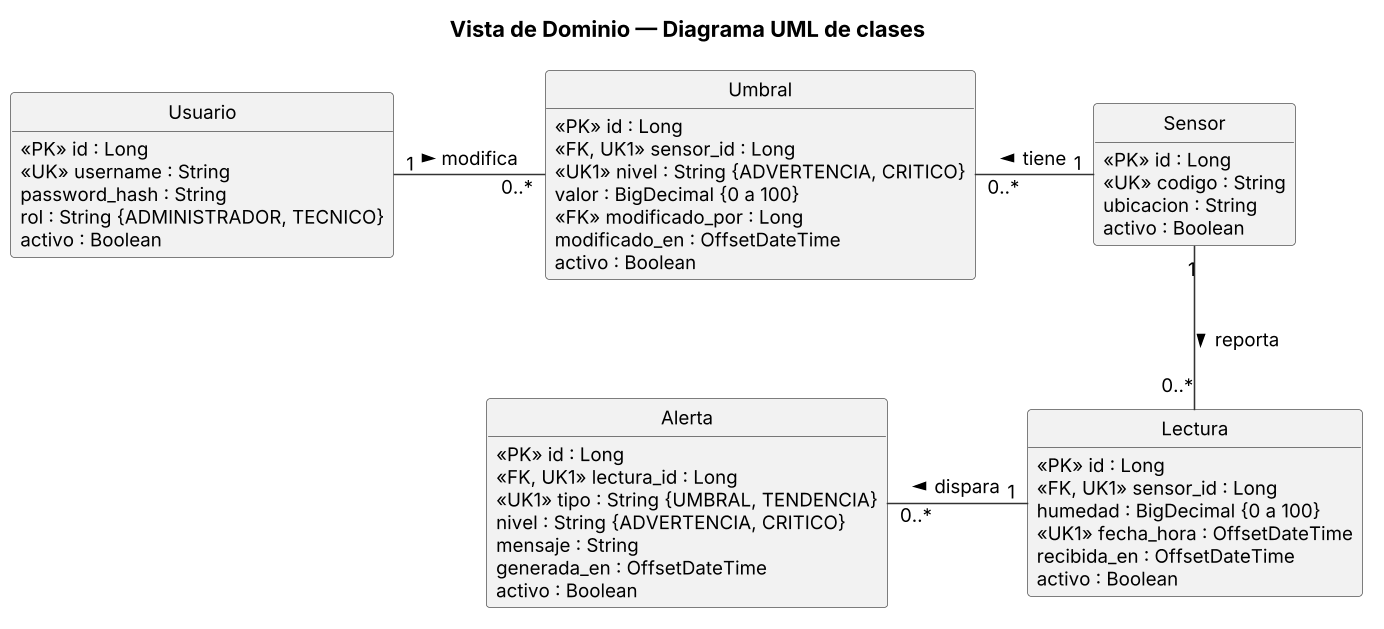

The diagram above was rendered by PlantUML. Its source (embedded in the PNG):
@startuml diagrama-clases
title Vista de Dominio — Diagrama UML de clases

skinparam defaultFontName Arial
skinparam defaultFontSize 12
skinparam dpi 150
skinparam shadowing false
skinparam roundCorner 5
skinparam BackgroundColor white
skinparam ClassBackgroundColor #F2F2F2
skinparam ClassBorderColor #555555
skinparam ClassAttributeIconSize 0
skinparam ArrowColor #333333
skinparam ArrowFontSize 12
skinparam NoteBackgroundColor #FFFFFF
skinparam NoteBorderColor #555555

hide circle
hide methods

class Usuario {
  «PK» id : Long
  «UK» username : String
  password_hash : String
  rol : String {ADMINISTRADOR, TECNICO}
  activo : Boolean
}

class Umbral {
  «PK» id : Long
  «FK, UK1» sensor_id : Long
  «UK1» nivel : String {ADVERTENCIA, CRITICO}
  valor : BigDecimal {0 a 100}
  «FK» modificado_por : Long
  modificado_en : OffsetDateTime
  activo : Boolean
}

class Sensor {
  «PK» id : Long
  «UK» codigo : String
  ubicacion : String
  activo : Boolean
}

class Lectura {
  «PK» id : Long
  «FK, UK1» sensor_id : Long
  humedad : BigDecimal {0 a 100}
  «UK1» fecha_hora : OffsetDateTime
  recibida_en : OffsetDateTime
  activo : Boolean
}

class Alerta {
  «PK» id : Long
  «FK, UK1» lectura_id : Long
  «UK1» tipo : String {UMBRAL, TENDENCIA}
  nivel : String {ADVERTENCIA, CRITICO}
  mensaje : String
  generada_en : OffsetDateTime
  activo : Boolean
}

Usuario "1" -right- "0..*" Umbral : modifica >
Umbral "0..*" -right- "1" Sensor : tiene <
Sensor "1" -down- "0..*" Lectura : reporta >
Lectura "1" -left- "0..*" Alerta : dispara >

@enduml